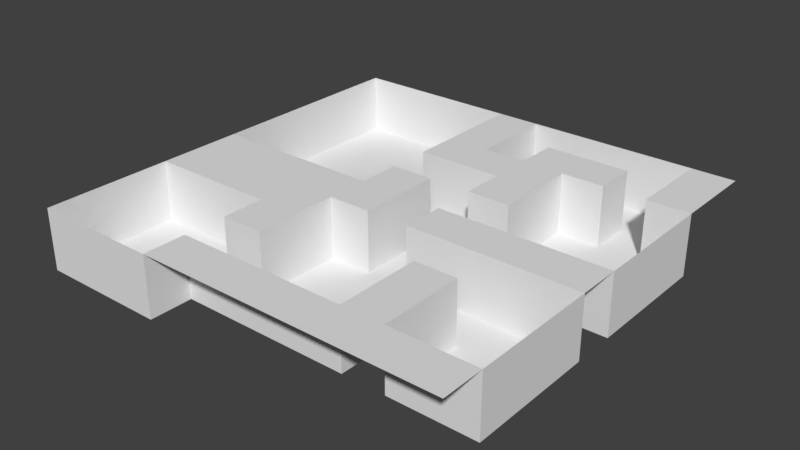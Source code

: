 # Source: level01.blend  (saved by Blender 2.78.0; exported with 4.5.12 LTS)
import bpy
from mathutils import Matrix  # noqa: F401  (used for matrix-valued properties, if any)

bpy.ops.wm.read_factory_settings(use_empty=True)
scene = bpy.context.scene
scene.name = 'Scene'

# ---- collections
col_collection_1 = bpy.data.collections.new('Collection 1'); scene.collection.children.link(col_collection_1)

# ---- world
world_world = bpy.data.worlds.new('World'); scene.world = world_world
world_world.color = (0.05088, 0.05088, 0.05088)
world_world.use_sun_shadow = False
world_world.sun_shadow_jitter_overblur = 0.0
world_world.cycles.sampling_method = 'MANUAL'

# ---- meshes
me_plane_001 = bpy.data.meshes.new('Plane.001')
me_plane_001.from_pydata([(-1.026, -1.0, 7.028), (0.9738, -1.0, 7.028), (-1.026, 1.0, 7.028), (0.9738, 1.0, 7.028), (-1.026, 0.8, 7.028), (-1.026, 0.6, 7.028), (-1.026, 0.4, 7.028), (-1.026, 0.2, 7.028), (-1.026, -7.74e-09, 7.028), (-1.026, -0.2, 7.028), (-1.026, -0.4, 7.028), (-1.026, -0.6, 7.028), (-1.026, -0.8, 7.028), (-0.8262, -1.0, 7.028), (-0.6262, -1.0, 7.028), (-0.4262, -1.0, 7.028), (-0.2262, -1.0, 7.028), (-0.02619, -1.0, 7.028), (0.1738, -1.0, 7.028), (0.3738, -1.0, 7.028), (0.5738, -1.0, 7.028), (0.7738, -1.0, 7.028), (0.9738, -0.8, 7.028), (0.9738, -0.6, 7.028), (0.9738, -0.4, 7.028), (0.9738, -0.2, 7.028), (0.9738, -7.74e-09, 7.028), (0.9738, 0.2, 7.028), (0.9738, 0.4, 7.028), (0.9738, 0.6, 7.028), (0.9738, 0.8, 7.028), (0.7738, 1.0, 7.028), (0.5738, 1.0, 7.028), (0.3738, 1.0, 7.028), (0.1738, 1.0, 7.028), (-0.02619, 1.0, 7.028), (-0.2262, 1.0, 7.028), (-0.4262, 1.0, 7.028), (-0.6262, 1.0, 7.028), (-0.8262, 1.0, 7.028), (-0.8262, -0.4, 7.028), (-0.8262, -0.2, 7.028), (-0.8262, -7.74e-09, 7.028), (-0.6262, -0.4, 7.028), (-0.6262, -0.2, 7.028), (-0.6262, -7.74e-09, 7.028), (-0.4262, -0.8, 7.028), (-0.4262, -0.6, 7.028), (-0.4262, -0.4, 7.028), (-0.4262, -0.2, 7.028), (-0.4262, -7.74e-09, 7.028), (-0.2262, -0.8, 7.028), (-0.2262, -0.6, 7.028), (-0.2262, -0.4, 7.028), (-0.2262, -0.2, 7.028), (-0.2262, -7.74e-09, 7.028), (-0.2262, 0.2, 7.028), (-0.2262, 0.4, 7.028), (-0.2262, 0.6, 7.028), (-0.2262, 0.8, 7.028), (-0.02619, -0.8, 7.028), (-0.02619, -0.2, 7.028), (-0.02619, -7.74e-09, 7.028), (-0.02619, 0.2, 7.028), (-0.02619, 0.4, 7.028), (-0.02619, 0.6, 7.028), (-0.02619, 0.8, 7.028), (0.1738, -0.8, 7.028), (0.1738, -0.2, 7.028), (0.1738, -7.74e-09, 7.028), (0.1738, 0.2, 7.028), (0.1738, 0.4, 7.028), (0.1738, 0.6, 7.028), (0.1738, 0.8, 7.028), (0.3738, -0.8, 7.028), (0.3738, -0.6, 7.028), (0.3738, -0.4, 7.028), (0.3738, -0.2, 7.028), (0.3738, -7.74e-09, 7.028), (0.3738, 0.2, 7.028), (0.3738, 0.4, 7.028), (0.3738, 0.6, 7.028), (0.3738, 0.8, 7.028), (0.5738, -0.8, 7.028), (0.5738, -0.6, 7.028), (0.5738, -0.4, 7.028), (0.5738, -0.2, 7.028), (0.5738, -7.74e-09, 7.028), (0.5738, 0.6, 7.028), (0.5738, 0.8, 7.028), (0.7738, -0.8, 7.028), (0.7738, -0.2, 7.028), (0.7738, -7.74e-09, 7.028), (0.7738, 0.6, 7.028), (0.7738, 0.8, 7.028), (-1.026, -0.8, -0.0812), (-1.026, -1.0, -0.0812), (-0.8262, 1.0, -0.0812), (-1.026, 1.0, -0.0812), (-1.026, 0.8, -0.0812), (-1.026, 0.6, -0.0812), (-1.026, 0.4, -0.0812), (-1.026, 0.2, -0.0812), (-1.026, -7.74e-09, -0.0812), (-1.026, -0.4, -0.0812), (-1.026, -0.6, -0.0812), (-0.8262, -1.0, -0.0812), (-0.6262, -1.0, -0.0812), (-0.4262, -1.0, -0.0812), (0.9738, -0.8, -0.0812), (0.9738, -0.6, -0.0812), (0.9738, -0.4, -0.0812), (0.9738, -0.2, -0.0812), (0.9738, -7.74e-09, -0.0812), (0.9738, 0.2, -0.0812), (0.9738, 0.4, -0.0812), (0.9738, 0.6, -0.0812), (0.7738, 1.0, -0.0812), (0.5738, 1.0, -0.0812), (0.3738, 1.0, -0.0812), (0.1738, 1.0, -0.0812), (-0.02619, 1.0, -0.0812), (-0.2262, 1.0, -0.0812), (-0.4262, 1.0, -0.0812), (-0.6262, 1.0, -0.0812), (-0.8262, 0.8, -0.0812), (-0.8262, -0.8, -0.0812), (-0.8262, -0.6, -0.0812), (-0.8262, -0.4, -0.0812), (-0.8262, -7.74e-09, -0.0812), (-0.8262, 0.2, -0.0812), (-0.8262, 0.4, -0.0812), (-0.8262, 0.6, -0.0812), (-0.6262, 0.8, -0.0812), (-0.6262, -0.8, -0.0812), (-0.6262, -0.6, -0.0812), (-0.6262, -0.4, -0.0812), (-0.6262, -7.74e-09, -0.0812), (-0.6262, 0.2, -0.0812), (-0.6262, 0.4, -0.0812), (-0.6262, 0.6, -0.0812), (-0.4262, 0.8, -0.0812), (-0.4262, -0.8, -0.0812), (-0.4262, -0.6, -0.0812), (-0.4262, -0.4, -0.0812), (-0.4262, -7.74e-09, -0.0812), (-0.4262, 0.2, -0.0812), (-0.4262, 0.4, -0.0812), (-0.4262, 0.6, -0.0812), (-0.2262, 0.8, -0.0812), (-0.2262, -0.8, -0.0812), (-0.2262, -0.6, -0.0812), (-0.2262, -0.4, -0.0812), (-0.2262, -0.2, -0.0812), (-0.2262, -7.74e-09, -0.0812), (-0.2262, 0.2, -0.0812), (-0.2262, 0.4, -0.0812), (-0.2262, 0.6, -0.0812), (-0.02619, 0.8, -0.0812), (-0.02619, -0.8, -0.0812), (-0.02619, -0.6, -0.0812), (-0.02619, -0.4, -0.0812), (-0.02619, -0.2, -0.0812), (-0.02619, -7.74e-09, -0.0812), (-0.02619, 0.2, -0.0812), (-0.02619, 0.4, -0.0812), (-0.02619, 0.6, -0.0812), (0.1738, 0.8, -0.0812), (0.1738, -0.8, -0.0812), (0.1738, -0.6, -0.0812), (0.1738, -0.4, -0.0812), (0.1738, -0.2, -0.0812), (0.1738, -7.74e-09, -0.0812), (0.1738, 0.2, -0.0812), (0.1738, 0.4, -0.0812), (0.1738, 0.6, -0.0812), (0.3738, 0.8, -0.0812), (0.3738, -0.8, -0.0812), (0.3738, -0.6, -0.0812), (0.3738, -0.4, -0.0812), (0.3738, -0.2, -0.0812), (0.3738, -7.74e-09, -0.0812), (0.3738, 0.2, -0.0812), (0.3738, 0.4, -0.0812), (0.3738, 0.6, -0.0812), (0.5738, 0.8, -0.0812), (0.5738, -0.8, -0.0812), (0.5738, -0.6, -0.0812), (0.5738, -0.4, -0.0812), (0.5738, -0.2, -0.0812), (0.5738, -7.74e-09, -0.0812), (0.5738, 0.2, -0.0812), (0.5738, 0.4, -0.0812), (0.5738, 0.6, -0.0812), (0.7738, 0.8, -0.0812), (0.7738, -0.8, -0.0812), (0.7738, -0.6, -0.0812), (0.7738, -0.4, -0.0812), (0.7738, -0.2, -0.0812), (0.7738, -7.74e-09, -0.0812), (0.7738, 0.2, -0.0812), (0.7738, 0.4, -0.0812), (0.7738, 0.6, -0.0812), (0.5738, -0.4, -0.0812), (0.5738, -0.4, -0.0812), (0.5738, -0.4, 7.028), (0.5738, -0.4, 7.028), (-0.02619, -0.2, 7.028), (-0.02619, -0.2, 7.028), (-0.02619, -0.2, -0.0812), (-0.02619, -0.2, -0.0812), (-0.4262, -1.0, 7.028), (-0.4262, -1.0, 7.028), (-0.4262, -0.8, 7.028), (-0.4262, -0.8, 7.028), (-0.4262, -0.6, 7.028), (-0.4262, -0.6, 7.028), (-0.4262, -0.4, 7.028), (-0.4262, -0.4, 7.028), (-1.026, 1.0, 7.028), (-1.026, 1.0, -0.0812), (-1.026, 1.0, -0.0812), (-0.2262, 0.8, 7.028), (-0.2262, 1.0, 7.028), (-0.2262, 1.0, 7.028), (-1.026, -7.74e-09, -0.0812), (-1.026, -7.74e-09, -0.0812), (-1.026, -7.74e-09, 7.028), (-1.026, -7.74e-09, 7.028), (-0.2262, -0.6, 7.028), (-0.2262, -0.6, 7.028), (-0.2262, -0.4, 7.028), (-0.2262, -0.2, 7.028), (-0.2262, -0.2, 7.028), (-0.2262, -7.74e-09, 7.028), (-0.2262, -7.74e-09, 7.028), (-0.2262, 0.2, 7.028), (-0.2262, 0.2, 7.028), (0.9738, 0.6, 7.028), (0.9738, 0.6, 7.028), (0.9738, 0.6, -0.0812), (0.9738, 0.6, -0.0812), (-0.2262, 0.4, 7.028), (-0.2262, 0.4, 7.028), (-0.2262, 0.6, 7.028), (-0.02619, 0.8, 7.028), (-0.02619, 1.0, 7.028), (-0.02619, 1.0, 7.028), (0.3738, 0.2, 7.028), (0.3738, 0.2, 7.028), (0.3738, 0.2, -0.0812), (0.3738, 0.2, -0.0812), (-0.02619, -7.74e-09, 7.028), (-0.02619, 0.2, 7.028), (-0.02619, 0.2, 7.028), (-0.02619, 1.0, -0.0812), (-0.02619, 1.0, -0.0812), (-0.02619, 0.6, 7.028), (-0.02619, 0.6, 7.028), (-1.026, -0.4, 7.028), (-1.026, -0.4, 7.028), (-1.026, -0.4, -0.0812), (-1.026, -0.4, -0.0812), (0.9738, -7.74e-09, -0.0812), (0.9738, -7.74e-09, -0.0812), (0.9738, -7.74e-09, 7.028), (0.9738, -7.74e-09, 7.028), (0.1738, -0.2, 7.028), (0.1738, -0.2, 7.028), (0.1738, -7.74e-09, 7.028), (0.1738, -7.74e-09, 7.028), (0.1738, 0.2, 7.028), (0.1738, 0.2, 7.028), (0.1738, 0.4, 7.028), (0.1738, 0.4, 7.028), (0.1738, 0.6, 7.028), (0.1738, 0.6, 7.028), (0.1738, 0.8, 7.028), (0.1738, 0.8, 7.028), (-0.4262, -0.6, -0.0812), (-0.4262, -0.6, -0.0812), (0.3738, -0.8, 7.028), (0.3738, -0.8, 7.028), (0.3738, -0.6, 7.028), (0.3738, -0.4, 7.028), (0.3738, -0.4, 7.028), (-0.4262, -0.8, -0.0812), (-0.4262, -0.8, -0.0812), (0.3738, 0.4, 7.028), (0.3738, 0.6, 7.028), (0.3738, 0.6, 7.028), (0.5738, -0.8, 7.028), (0.5738, -0.8, 7.028), (0.5738, -0.6, 7.028), (0.9738, -0.2, 7.028), (0.9738, -0.2, 7.028), (0.9738, -0.2, -0.0812), (0.9738, -0.2, -0.0812), (-0.02619, 0.6, -0.0812), (-0.02619, 0.6, -0.0812), (0.3738, -0.4, -0.0812), (0.3738, -0.4, -0.0812), (0.7738, 0.6, -0.0812), (0.7738, 0.6, -0.0812), (0.7738, 0.6, 7.028), (0.7738, 0.6, 7.028), (0.5738, 0.6, 7.028), (0.5738, 0.6, 7.028), (0.5738, 0.8, 7.028), (0.5738, 0.8, 7.028), (0.7738, 0.8, 7.028), (0.7738, 1.0, 7.028), (0.7738, 1.0, 7.028), (-0.2262, -7.74e-09, -0.0812), (-0.2262, -7.74e-09, -0.0812), (0.3738, -0.8, -0.0812), (0.3738, -0.8, -0.0812), (0.9738, -0.8, -0.0812), (0.9738, -0.8, -0.0812), (0.9738, -0.8, 7.028), (0.9738, -0.8, 7.028), (-0.2262, -0.2, -0.0812), (-0.2262, -0.2, -0.0812), (-0.8262, -0.4, 7.028), (-0.8262, -7.74e-09, 7.028), (-0.2262, -0.6, -0.0812), (-0.2262, -0.6, -0.0812), (0.1738, 0.6, -0.0812), (0.1738, 0.6, -0.0812), (0.1738, 0.8, -0.0812), (0.1738, 0.8, -0.0812), (-0.6262, -0.4, 7.028), (-0.6262, -7.74e-09, 7.028), (-0.4262, -0.4, -0.0812), (-0.4262, -0.4, -0.0812), (0.5738, -0.8, -0.0812), (0.5738, -0.8, -0.0812), (0.1738, 0.2, -0.0812), (0.1738, 0.2, -0.0812), (0.1738, 0.4, -0.0812), (0.1738, 0.4, -0.0812), (-0.4262, -7.74e-09, 7.028), (-0.2262, 1.0, -0.0812), (-0.2262, 1.0, -0.0812), (-0.2262, -0.8, 7.028), (0.3738, 0.6, -0.0812), (0.3738, 0.6, -0.0812), (0.1738, -0.2, -0.0812), (0.1738, -0.2, -0.0812), (0.1738, -7.74e-09, -0.0812), (0.1738, -7.74e-09, -0.0812), (-0.02619, -0.8, 7.028), (0.7738, 1.0, -0.0812), (0.7738, 1.0, -0.0812), (-0.02619, 0.4, 7.028), (0.1738, -0.8, 7.028), (-0.4262, -1.0, -0.0812), (-0.4262, -1.0, -0.0812), (-0.2262, 0.4, -0.0812), (-0.2262, 0.4, -0.0812), (0.5738, 0.8, -0.0812), (0.5738, 0.8, -0.0812), (0.5738, 0.6, -0.0812), (0.5738, 0.6, -0.0812), (-0.2262, 0.2, -0.0812), (-0.2262, 0.2, -0.0812), (-0.02619, 0.2, -0.0812), (-0.02619, 0.2, -0.0812), (0.3738, -0.2, 7.028), (0.3738, -7.74e-09, 7.028), (0.3738, 0.8, 7.028), (0.5738, -0.2, 7.028), (0.5738, -7.74e-09, 7.028), (0.7738, -0.8, 7.028), (-1.026, -1.0, -0.0812), (-1.026, -1.0, -0.0812), (-1.026, -1.0, 7.028), (0.7738, -0.2, 7.028), (0.7738, -7.74e-09, 7.028), (-1.026, -0.8, -0.0812), (-0.8262, 1.0, -0.0812), (-1.026, 0.8, -0.0812), (-1.026, 0.6, -0.0812), (-1.026, 0.4, -0.0812), (-1.026, 0.2, -0.0812), (-1.026, -0.6, -0.0812), (-0.8262, -1.0, -0.0812), (-0.6262, -1.0, -0.0812), (0.9738, -0.6, -0.0812), (0.9738, -0.4, -0.0812), (0.9738, 0.2, -0.0812), (0.9738, 0.4, -0.0812), (0.5738, 1.0, -0.0812), (0.3738, 1.0, -0.0812), (0.1738, 1.0, -0.0812), (-0.4262, 1.0, -0.0812), (-0.6262, 1.0, -0.0812), (-0.2262, 0.8, -0.0812), (-0.2262, -0.4, -0.0812), (-0.2262, 0.6, -0.0812), (-0.02619, 0.8, -0.0812), (-0.02619, -7.74e-09, -0.0812), (0.3738, -0.6, -0.0812), (0.3738, 0.4, -0.0812), (0.5738, -0.6, -0.0812), (0.7738, 0.8, -0.0812), (-0.8262, -0.4, -0.0812), (-0.8262, -7.74e-09, -0.0812), (-0.6262, -0.4, -0.0812), (-0.6262, -7.74e-09, -0.0812), (-0.4262, -7.74e-09, -0.0812), (-0.2262, -0.8, -0.0812), (-0.02619, -0.8, -0.0812), (-0.02619, 0.4, -0.0812), (0.1738, -0.8, -0.0812), (0.3738, -0.2, -0.0812), (0.3738, -7.74e-09, -0.0812), (0.3738, 0.8, -0.0812), (0.5738, -0.2, -0.0812), (0.5738, -7.74e-09, -0.0812), (0.7738, -0.8, -0.0812), (0.7738, -0.2, -0.0812), (0.7738, -7.74e-09, -0.0812)], [], [(310, 30, 3, 311), (253, 252, 401, 366), (293, 292, 335, 404), (6, 7, 384, 383), (32, 33, 393, 392), (222, 245, 247, 223), (252, 207, 209, 401), (5, 6, 383, 382), (312, 32, 392, 352), (248, 272, 337, 250), (92, 26, 263, 422), (4, 5, 382, 381), (270, 78, 416, 349), (259, 323, 41, 9), (9, 41, 324, 228), (25, 91, 421, 296), (2, 4, 381, 220), (50, 235, 313, 410), (77, 268, 347, 415), (289, 288, 403, 345), (39, 219, 221, 380), (8, 42, 407, 225), (323, 331, 44, 41), (41, 44, 332, 324), (28, 238, 240, 391), (288, 249, 182, 403), (27, 28, 391, 390), (35, 66, 400, 255), (90, 22, 317, 420), (40, 10, 261, 406), (266, 27, 390, 264), (331, 217, 49, 44), (44, 49, 341, 332), (230, 216, 279, 325), (67, 74, 315, 414), (244, 59, 397, 399), (12, 376, 374, 379), (212, 16, 344, 213), (214, 51, 411, 286), (215, 229, 231, 217), (217, 231, 232, 49), (49, 232, 234, 341), (242, 244, 399, 358), (24, 294, 297, 389), (258, 72, 327, 298), (283, 284, 300, 402), (16, 17, 351, 344), (304, 94, 405, 302), (23, 24, 389, 388), (71, 64, 413, 339), (232, 208, 62, 234), (234, 62, 254, 236), (55, 237, 364, 314), (243, 354, 257, 58), (58, 257, 245, 222), (17, 18, 355, 351), (282, 283, 402, 316), (320, 23, 388, 318), (87, 92, 422, 419), (233, 53, 398, 321), (91, 86, 418, 421), (45, 50, 410, 409), (354, 274, 275, 257), (53, 52, 151, 398), (18, 19, 281, 355), (276, 277, 329, 328), (218, 43, 408, 333), (83, 90, 420, 336), (267, 368, 369, 269), (271, 273, 340, 173), (70, 79, 80, 274), (274, 80, 290, 275), (275, 290, 370, 278), (19, 20, 291, 281), (281, 291, 84, 75), (75, 84, 206, 285), (60, 67, 414, 412), (368, 371, 372, 369), (59, 36, 342, 397), (82, 309, 360, 417), (307, 81, 346, 362), (290, 306, 308, 370), (20, 21, 373, 291), (68, 69, 350, 171), (94, 31, 353, 405), (14, 211, 356, 387), (371, 377, 378, 372), (64, 57, 156, 413), (89, 88, 193, 185), (13, 14, 387, 386), (56, 63, 164, 155), (21, 1, 319, 373), (78, 87, 419, 416), (0, 13, 386, 375), (38, 39, 380, 396), (377, 295, 265, 378), (86, 77, 415, 418), (11, 12, 379, 385), (42, 45, 409, 407), (305, 239, 30, 310), (99, 125, 97, 98), (125, 133, 124, 97), (133, 141, 123, 124), (141, 149, 343, 123), (158, 330, 120, 256), (330, 176, 119, 120), (176, 361, 118, 119), (361, 194, 117, 118), (96, 106, 126, 95), (95, 126, 127, 105), (105, 127, 128, 262), (226, 129, 130, 102), (102, 130, 131, 101), (101, 131, 132, 100), (100, 132, 125, 99), (106, 107, 134, 126), (126, 134, 135, 127), (127, 135, 136, 128), (129, 137, 138, 130), (130, 138, 139, 131), (131, 139, 140, 132), (132, 140, 133, 125), (107, 357, 287, 134), (134, 287, 280, 135), (135, 280, 334, 136), (137, 145, 146, 138), (138, 146, 147, 139), (139, 147, 148, 140), (140, 148, 141, 133), (287, 150, 326, 280), (145, 154, 365, 146), (146, 365, 359, 147), (147, 359, 157, 148), (148, 157, 149, 141), (150, 159, 160, 326), (326, 160, 161, 152), (152, 161, 210, 322), (365, 367, 165, 359), (159, 168, 169, 160), (160, 169, 170, 161), (161, 170, 348, 210), (210, 348, 172, 163), (163, 172, 338, 367), (367, 338, 174, 165), (299, 175, 330, 158), (168, 177, 178, 169), (169, 178, 301, 170), (170, 301, 180, 348), (172, 181, 251, 338), (301, 204, 189, 180), (181, 190, 191, 251), (251, 191, 192, 183), (183, 192, 363, 184), (186, 195, 196, 187), (187, 196, 197, 204), (204, 197, 198, 189), (190, 199, 200, 191), (191, 200, 201, 192), (192, 201, 303, 363), (363, 303, 194, 361), (195, 109, 110, 196), (196, 110, 111, 197), (197, 111, 112, 198), (199, 113, 114, 200), (200, 114, 115, 201), (201, 115, 241, 303), (33, 34, 394, 393), (7, 227, 103, 384), (205, 293, 404, 203), (29, 93, 202, 116), (73, 82, 417, 167), (15, 46, 142, 108), (51, 60, 412, 411), (34, 246, 121, 394), (43, 40, 406, 408), (66, 65, 166, 400), (47, 48, 144, 143), (224, 37, 395, 122), (260, 11, 385, 104), (76, 85, 188, 179), (61, 54, 153, 162), (37, 38, 396, 395)])
me_plane_001.polygons.foreach_set('use_smooth', [True] * 182)
me_plane_001.use_remesh_preserve_volume = False
me_plane_001.use_remesh_preserve_attributes = False
me_plane_001.use_mirror_vertex_groups = False
me_plane_001.update()

# ---- objects
ob_floor = bpy.data.objects.new('Floor', me_plane_001)

# ---- transforms, parenting, visibility, modifiers, constraints
ob_floor.location = (0.0, 0.0, 0.0)
ob_floor.scale = (25.0, 25.0, 1.0)
ob_floor.lineart.crease_threshold = 0.0

# ---- collection membership
col_collection_1.objects.link(ob_floor)

# ---- scene / render settings (as saved in the file)
scene.frame_start = 1; scene.frame_end = 250; scene.frame_set(105)
scene.render.engine = 'BLENDER_EEVEE_NEXT'
scene.render.resolution_percentage = 50
scene.render.dither_intensity = 0.0
scene.cycles.use_denoising = False
scene.cycles.samples = 128
scene.cycles.sampling_pattern = 'TABULATED_SOBOL'
scene.cycles.light_sampling_threshold = 0.0
scene.cycles.use_adaptive_sampling = False
scene.cycles.use_light_tree = False
scene.cycles.blur_glossy = 0.0
scene.cycles.sample_clamp_indirect = 0.0
scene.view_settings.view_transform = 'Standard'
bpy.context.view_layer.update()

# ---- added for rendering (the .blend has no active camera and no usable light): camera, sun
cam_auto = bpy.data.cameras.new('AutoCamera')
cam_auto.lens = 50.0
cam_auto.sensor_width = 36.0
cam_auto.clip_end = 1153.96
ob_auto_camera = bpy.data.objects.new('AutoCamera', cam_auto)
scene.collection.objects.link(ob_auto_camera)
ob_auto_camera.location = (65.0984, -78.9037, 56.0758)
ob_auto_camera.rotation_euler = (1.09748, -7.21219e-08, 0.694738)
scene.camera = ob_auto_camera
light_auto_sun = bpy.data.lights.new('AutoSun', 'SUN')
light_auto_sun.energy = 3.0
light_auto_sun.angle = 0.0523599
ob_auto_sun = bpy.data.objects.new('AutoSun', light_auto_sun)
scene.collection.objects.link(ob_auto_sun)
ob_auto_sun.rotation_euler = (0.872665, 0.174533, 0.523599)
bpy.context.view_layer.update()
